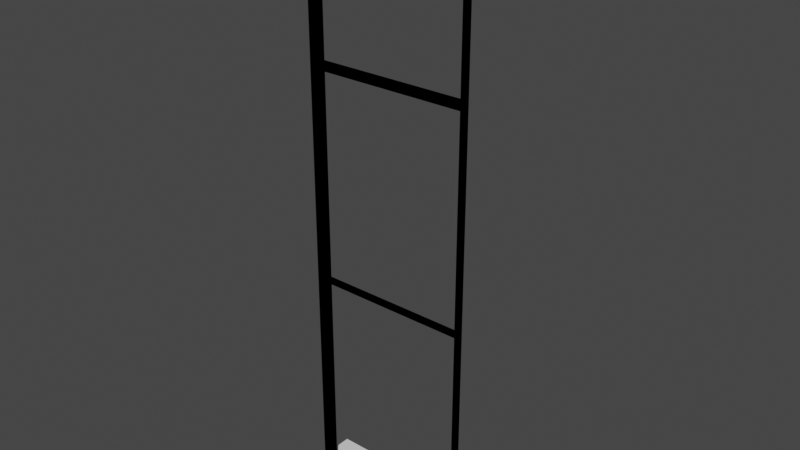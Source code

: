# Source: postwpanel860end.blend  (saved by Blender 3.3.6; exported with 4.5.12 LTS)
import bpy
from mathutils import Matrix  # noqa: F401  (used for matrix-valued properties, if any)

bpy.ops.wm.read_factory_settings(use_empty=True)
scene = bpy.context.scene
scene.name = 'Scene'

# ---- collections
col_collection = bpy.data.collections.new('Collection'); scene.collection.children.link(col_collection)

# ---- materials (node trees are filled in below, after node groups)
mat_0133_gray_002 = bpy.data.materials.new('_0133_Gray.002')
mat_0133_gray_002.use_transparent_shadow = False
mat_0133_gray_002.diffuse_color = (0.502, 0.502, 0.502, 1.0)
mat_0133_gray_007 = bpy.data.materials.new('_0133_Gray.007')
mat_0133_gray_007.use_transparent_shadow = False
mat_0133_gray_007.diffuse_color = (0.502, 0.502, 0.502, 1.0)

# ---- material node trees
mat_0133_gray_002.use_nodes = True; mat_0133_gray_002.node_tree.nodes.clear()
_N = mat_0133_gray_002.node_tree.nodes; _L = mat_0133_gray_002.node_tree.links
n0 = _N.new('ShaderNodeBsdfPrincipled'); n0.name = 'Principled BSDF'; n0.location = (10, 300)
n0.distribution = 'GGX'
n0.subsurface_method = 'RANDOM_WALK_SKIN'
n0.inputs[0].default_value = (0.502, 0.502, 0.502, 1.0)
n0.inputs[27].default_value = (0.0, 0.0, 0.0, 1.0)
n0.inputs[28].default_value = 1.0
n1 = _N.new('ShaderNodeOutputMaterial'); n1.name = 'Material Output'; n1.location = (320, 270)
_L.new(n0.outputs[0], n1.inputs[0])
n1.is_active_output = True
mat_0133_gray_007.use_nodes = True; mat_0133_gray_007.node_tree.nodes.clear()
_N = mat_0133_gray_007.node_tree.nodes; _L = mat_0133_gray_007.node_tree.links
n0 = _N.new('ShaderNodeBsdfPrincipled'); n0.name = 'Principled BSDF'; n0.location = (10, 300)
n0.distribution = 'GGX'
n0.subsurface_method = 'RANDOM_WALK_SKIN'
n0.inputs[0].default_value = (0.502, 0.502, 0.502, 1.0)
n0.inputs[27].default_value = (0.0, 0.0, 0.0, 1.0)
n0.inputs[28].default_value = 1.0
n1 = _N.new('ShaderNodeOutputMaterial'); n1.name = 'Material Output'; n1.location = (320, 270)
_L.new(n0.outputs[0], n1.inputs[0])
n1.is_active_output = True

# ---- world
world_world = bpy.data.worlds.new('World'); scene.world = world_world
world_world.use_nodes = True; world_world.node_tree.nodes.clear()
_N = world_world.node_tree.nodes; _L = world_world.node_tree.links
n0 = _N.new('ShaderNodeOutputWorld'); n0.name = 'World Output'; n0.location = (300, 300)
n1 = _N.new('ShaderNodeBackground'); n1.name = 'Background'; n1.location = (10, 300)
n1.inputs[0].default_value = (0.05088, 0.05088, 0.05088, 1.0)
_L.new(n1.outputs[0], n0.inputs[0])
n0.is_active_output = True
world_world.color = (0.05088, 0.05088, 0.05088)
world_world.use_sun_shadow = False
world_world.sun_shadow_jitter_overblur = 0.0

# ---- meshes
me_id843 = bpy.data.meshes.new('ID843')
me_id843.from_pydata([(0.03, 0.03, 0.0), (3.408e-07, 7.157e-07, 0.0), (3.408e-07, 0.03, 0.0), (0.03, 7.157e-07, 0.0), (0.03, 7.157e-07, 0.0), (0.03, 0.03, 0.0), (3.408e-07, 7.157e-07, 0.0), (3.408e-07, 0.03, 0.0), (0.03, 0.03, 0.0), (0.03, 7.157e-07, 3.0), (0.03, 7.157e-07, 0.0), (0.03, 0.03, 3.0), (0.03, 0.03, 3.0), (0.03, 0.03, 0.0), (0.03, 7.157e-07, 3.0), (0.03, 7.157e-07, 0.0), (0.03, 7.157e-07, 3.0), (3.408e-07, 7.157e-07, 0.0), (0.03, 7.157e-07, 0.0), (3.408e-07, 7.157e-07, 3.0), (3.408e-07, 7.157e-07, 3.0), (0.03, 7.157e-07, 3.0), (3.408e-07, 7.157e-07, 0.0), (0.03, 7.157e-07, 0.0), (3.408e-07, 0.03, 3.0), (3.408e-07, 7.157e-07, 0.0), (3.408e-07, 7.157e-07, 3.0), (3.408e-07, 0.03, 0.0), (3.408e-07, 0.03, 0.0), (3.408e-07, 0.03, 3.0), (3.408e-07, 7.157e-07, 0.0), (3.408e-07, 7.157e-07, 3.0), (3.408e-07, 0.03, 3.0), (0.03, 0.03, 0.0), (3.408e-07, 0.03, 0.0), (0.03, 0.03, 3.0), (0.03, 0.03, 3.0), (3.408e-07, 0.03, 3.0), (0.03, 0.03, 0.0), (3.408e-07, 0.03, 0.0), (0.03, 7.157e-07, 3.0), (3.408e-07, 0.03, 3.0), (3.408e-07, 7.157e-07, 3.0), (0.03, 0.03, 3.0), (0.03, 0.03, 3.0), (0.03, 7.157e-07, 3.0), (3.408e-07, 0.03, 3.0), (3.408e-07, 7.157e-07, 3.0)], [], [(0, 1, 2), (1, 0, 3), (4, 5, 6), (7, 6, 5), (8, 9, 10), (9, 8, 11), (12, 13, 14), (15, 14, 13), (16, 17, 18), (17, 16, 19), (20, 21, 22), (23, 22, 21), (24, 25, 26), (25, 24, 27), (28, 29, 30), (31, 30, 29), (32, 33, 34), (33, 32, 35), (36, 37, 38), (39, 38, 37), (40, 41, 42), (41, 40, 43), (44, 45, 46), (47, 46, 45)])
me_id843.materials.append(mat_0133_gray_002)
me_id843.update()
me_id843.normals_split_custom_set([tuple(v) for v in zip(*[iter([0.0, 0.0, -1.0, 0.0, 0.0, -1.0, 0.0, 0.0, -1.0, 0.0, 0.0, -1.0, 0.0, 0.0, -1.0, 0.0, 0.0, -1.0, 0.0, 0.0, 1.0, 0.0, 0.0, 1.0, 0.0, 0.0, 1.0, 0.0, 0.0, 1.0, 0.0, 0.0, 1.0, 0.0, 0.0, 1.0, 1.0, 0.0, 0.0, 1.0, 0.0, 0.0, 1.0, 0.0, 0.0, 1.0, 0.0, 0.0, 1.0, 0.0, 0.0, 1.0, 0.0, 0.0, -1.0, 0.0, 0.0, -1.0, 0.0, 0.0, -1.0, 0.0, 0.0, -1.0, 0.0, 0.0, -1.0, 0.0, 0.0, -1.0, 0.0, 0.0, 0.0, -1.0, 0.0, 0.0, -1.0, 0.0, 0.0, -1.0, 0.0, 0.0, -1.0, 0.0, 0.0, -1.0, 0.0, 0.0, -1.0, 0.0, 0.0, 1.0, 0.0, 0.0, 1.0, 0.0, 0.0, 1.0, 0.0, 0.0, 1.0, 0.0, 0.0, 1.0, 0.0, 0.0, 1.0, 0.0, -1.0, 0.0, 0.0, -1.0, 0.0, 0.0, -1.0, 0.0, 0.0, -1.0, 0.0, 0.0, -1.0, 0.0, 0.0, -1.0, 0.0, 0.0, 1.0, 0.0, 0.0, 1.0, 0.0, 0.0, 1.0, 0.0, 0.0, 1.0, 0.0, 0.0, 1.0, 0.0, 0.0, 1.0, 0.0, 0.0, 0.0, 1.0, 0.0, 0.0, 1.0, 0.0, 0.0, 1.0, 0.0, 0.0, 1.0, 0.0, 0.0, 1.0, 0.0, 0.0, 1.0, 0.0, 0.0, -1.0, 0.0, 0.0, -1.0, 0.0, 0.0, -1.0, 0.0, 0.0, -1.0, 0.0, 0.0, -1.0, 0.0, 0.0, -1.0, 0.0, 0.0, 0.0, 1.0, 0.0, 0.0, 1.0, 0.0, 0.0, 1.0, 0.0, 0.0, 1.0, 0.0, 0.0, 1.0, 0.0, 0.0, 1.0, 0.0, 0.0, -1.0, 0.0, 0.0, -1.0, 0.0, 0.0, -1.0, 0.0, 0.0, -1.0, 0.0, 0.0, -1.0, 0.0, 0.0, -1.0])] * 3)])
me_id48 = bpy.data.meshes.new('ID48')
me_id48.from_pydata([(0.86, 0.03, 2.2), (0.03993, 1.782e-07, 2.2), (0.03993, 0.03, 2.2), (0.86, 1.782e-07, 2.2), (0.86, 1.782e-07, 2.2), (0.86, 0.03, 2.2), (0.03993, 1.782e-07, 2.2), (0.03993, 0.03, 2.2), (0.03993, 0.03, 2.2), (0.03993, 0.03, 2.2), (0.05993, 0.03, 2.22), (0.05993, 0.03, 2.22), (0.05993, 0.03, 2.22), (0.86, 0.03, 2.2), (0.86, 0.03, 2.2), (0.03993, 0.03, 3.0), (0.03993, 0.03, 3.0), (0.03993, 0.03, 3.0), (0.05993, 0.03, 2.22), (0.03993, 0.03, 3.0), (0.05993, 0.03, 2.98), (0.05993, 0.03, 2.98), (0.84, 0.03, 2.98), (0.84, 0.03, 2.98), (0.86, 0.03, 2.2), (0.84, 0.03, 2.22), (0.86, 0.03, 3.0), (0.84, 0.03, 2.22), (0.84, 0.03, 2.98), (0.86, 0.03, 3.0), (0.03993, 0.03, 3.0), (0.03993, 0.03, 3.0), (0.03993, 0.03, 3.0), (0.84, 0.03, 2.98), (0.84, 0.03, 2.98), (0.86, 0.03, 3.0), (0.84, 0.03, 2.98), (0.84, 0.03, 2.22), (0.86, 0.03, 3.0), (0.05993, 0.03, 2.22), (0.05993, 0.03, 2.22), (0.05993, 0.03, 2.22), (0.86, 0.03, 2.2), (0.86, 0.03, 2.2), (0.84, 0.03, 2.22), (0.86, 0.03, 2.2), (0.05993, 0.03, 2.98), (0.05993, 0.03, 2.98), (0.03993, 0.03, 3.0), (0.05993, 0.03, 2.22), (0.03993, 0.03, 2.2), (0.03993, 0.03, 2.2), (0.86, 0.03, 2.2), (0.86, 0.03, 2.2), (0.86, 1.782e-07, 3.0), (0.86, 1.782e-07, 3.0), (0.86, 1.782e-07, 2.2), (0.86, 0.03, 3.0), (0.86, 0.03, 3.0), (0.86, 0.03, 2.2), (0.86, 0.03, 2.2), (0.86, 1.782e-07, 3.0), (0.86, 1.782e-07, 3.0), (0.86, 1.782e-07, 2.2), (0.86, 1.782e-07, 2.2), (0.84, 1.782e-07, 2.22), (0.03993, 1.782e-07, 2.2), (0.84, 1.782e-07, 2.22), (0.84, 1.782e-07, 2.22), (0.86, 1.782e-07, 2.2), (0.86, 1.782e-07, 3.0), (0.86, 1.782e-07, 3.0), (0.84, 1.782e-07, 2.98), (0.84, 1.782e-07, 2.98), (0.86, 1.782e-07, 3.0), (0.05993, 1.782e-07, 2.98), (0.03993, 1.782e-07, 2.2), (0.05993, 1.782e-07, 2.22), (0.03993, 1.782e-07, 3.0), (0.05993, 1.782e-07, 2.22), (0.03993, 1.782e-07, 2.2), (0.84, 1.782e-07, 2.22), (0.05993, 1.782e-07, 2.98), (0.03993, 1.782e-07, 3.0), (0.05993, 1.782e-07, 2.98), (0.86, 1.782e-07, 3.0), (0.86, 1.782e-07, 3.0), (0.05993, 1.782e-07, 2.98), (0.03993, 1.782e-07, 3.0), (0.05993, 1.782e-07, 2.98), (0.05993, 1.782e-07, 2.22), (0.03993, 1.782e-07, 3.0), (0.84, 1.782e-07, 2.22), (0.03993, 1.782e-07, 2.2), (0.05993, 1.782e-07, 2.22), (0.03993, 1.782e-07, 2.2), (0.05993, 1.782e-07, 2.98), (0.86, 1.782e-07, 3.0), (0.84, 1.782e-07, 2.98), (0.84, 1.782e-07, 2.98), (0.86, 1.782e-07, 3.0), (0.84, 1.782e-07, 2.22), (0.86, 1.782e-07, 2.2), (0.03993, 1.782e-07, 2.2), (0.84, 1.782e-07, 2.22), (0.86, 1.782e-07, 2.2), (0.03993, 0.03, 3.0), (0.03993, 0.03, 3.0), (0.03993, 1.782e-07, 2.2), (0.03993, 1.782e-07, 2.2), (0.03993, 1.782e-07, 3.0), (0.03993, 0.03, 2.2), (0.03993, 0.03, 2.2), (0.03993, 0.03, 3.0), (0.03993, 0.03, 3.0), (0.03993, 1.782e-07, 2.2), (0.03993, 1.782e-07, 2.2), (0.03993, 1.782e-07, 3.0), (0.86, 1.782e-07, 3.0), (0.03993, 0.03, 3.0), (0.03993, 1.782e-07, 3.0), (0.86, 0.03, 3.0), (0.86, 0.03, 3.0), (0.86, 1.782e-07, 3.0), (0.03993, 0.03, 3.0), (0.03993, 1.782e-07, 3.0), (0.84, 1.782e-07, 2.22), (0.05993, 0.03, 2.22), (0.05993, 1.782e-07, 2.22), (0.84, 0.03, 2.22), (0.84, 0.03, 2.22), (0.84, 1.782e-07, 2.22), (0.05993, 0.03, 2.22), (0.05993, 1.782e-07, 2.22), (0.84, 0.03, 2.98), (0.84, 1.782e-07, 2.22), (0.84, 1.782e-07, 2.98), (0.84, 0.03, 2.22), (0.84, 0.03, 2.22), (0.84, 0.03, 2.98), (0.84, 1.782e-07, 2.22), (0.84, 1.782e-07, 2.98), (0.05993, 0.03, 2.22), (0.05993, 1.782e-07, 2.98), (0.05993, 1.782e-07, 2.22), (0.05993, 0.03, 2.98), (0.05993, 0.03, 2.98), (0.05993, 0.03, 2.22), (0.05993, 1.782e-07, 2.98), (0.05993, 1.782e-07, 2.22), (0.84, 0.03, 2.98), (0.05993, 1.782e-07, 2.98), (0.05993, 0.03, 2.98), (0.84, 1.782e-07, 2.98), (0.84, 1.782e-07, 2.98), (0.84, 0.03, 2.98), (0.05993, 1.782e-07, 2.98), (0.05993, 0.03, 2.98), (0.84, 0.03, 1.09), (0.84, 0.03, 1.09), (0.84, 1.782e-07, 0.02), (0.84, 1.782e-07, 0.02), (0.84, 1.782e-07, 1.09), (0.84, 0.03, 0.02), (0.84, 0.03, 0.02), (0.84, 0.03, 1.09), (0.84, 0.03, 1.09), (0.84, 1.782e-07, 0.02), (0.84, 1.782e-07, 0.02), (0.84, 1.782e-07, 1.09), (0.84, 0.03, 1.09), (0.05993, 1.782e-07, 1.09), (0.05993, 0.03, 1.09), (0.84, 1.782e-07, 1.09), (0.84, 1.782e-07, 1.09), (0.84, 0.03, 1.09), (0.05993, 1.782e-07, 1.09), (0.05993, 0.03, 1.09), (0.84, 0.03, 1.09), (0.84, 1.782e-07, 1.11), (0.84, 1.782e-07, 1.09), (0.84, 0.03, 1.11), (0.84, 0.03, 1.11), (0.84, 0.03, 1.09), (0.84, 1.782e-07, 1.11), (0.84, 1.782e-07, 1.09), (0.84, 1.782e-07, 0.02), (0.05993, 0.03, 0.02), (0.05993, 1.782e-07, 0.02), (0.84, 0.03, 0.02), (0.84, 0.03, 0.02), (0.84, 1.782e-07, 0.02), (0.05993, 0.03, 0.02), (0.05993, 1.782e-07, 0.02), (0.05993, 0.03, 0.02), (0.05993, 0.03, 0.02), (0.05993, 1.782e-07, 1.09), (0.05993, 1.782e-07, 1.09), (0.05993, 1.782e-07, 0.02), (0.05993, 0.03, 1.09), (0.05993, 0.03, 1.09), (0.05993, 0.03, 0.02), (0.05993, 0.03, 0.02), (0.05993, 1.782e-07, 1.09), (0.05993, 1.782e-07, 1.09), (0.05993, 1.782e-07, 0.02), (0.84, 0.03, 2.18), (0.84, 1.782e-07, 1.11), (0.84, 1.782e-07, 2.18), (0.84, 0.03, 1.11), (0.84, 0.03, 1.11), (0.84, 0.03, 2.18), (0.84, 1.782e-07, 1.11), (0.84, 1.782e-07, 2.18), (0.84, 1.782e-07, 1.11), (0.05993, 0.03, 1.11), (0.05993, 1.782e-07, 1.11), (0.84, 0.03, 1.11), (0.84, 0.03, 1.11), (0.84, 1.782e-07, 1.11), (0.05993, 0.03, 1.11), (0.05993, 1.782e-07, 1.11), (0.84, 0.03, 2.18), (0.05993, 1.782e-07, 2.18), (0.05993, 0.03, 2.18), (0.84, 1.782e-07, 2.18), (0.84, 1.782e-07, 2.18), (0.84, 0.03, 2.18), (0.05993, 1.782e-07, 2.18), (0.05993, 0.03, 2.18), (0.05993, 0.03, 1.11), (0.05993, 1.782e-07, 2.18), (0.05993, 1.782e-07, 1.11), (0.05993, 0.03, 2.18), (0.05993, 0.03, 2.18), (0.05993, 0.03, 1.11), (0.05993, 1.782e-07, 2.18), (0.05993, 1.782e-07, 1.11), (0.86, 0.03, 0.0), (0.86, 1.782e-07, 2.2), (0.86, 1.782e-07, 0.0), (0.86, 0.03, 2.2), (0.86, 0.03, 2.2), (0.86, 0.03, 0.0), (0.86, 1.782e-07, 2.2), (0.86, 1.782e-07, 0.0), (0.86, 0.03, 0.0), (0.03993, 1.782e-07, 0.0), (0.03993, 0.03, 0.0), (0.86, 1.782e-07, 0.0), (0.86, 1.782e-07, 0.0), (0.86, 0.03, 0.0), (0.03993, 1.782e-07, 0.0), (0.03993, 0.03, 0.0), (0.03993, 0.03, 0.0), (0.03993, 0.03, 0.0), (0.05993, 0.03, 0.02), (0.05993, 0.03, 0.02), (0.05993, 0.03, 0.02), (0.05993, 0.03, 0.02), (0.86, 0.03, 0.0), (0.86, 0.03, 0.0), (0.86, 0.03, 0.0), (0.03993, 0.03, 2.2), (0.03993, 0.03, 2.2), (0.03993, 0.03, 2.2), (0.03993, 0.03, 2.2), (0.05993, 0.03, 1.09), (0.05993, 0.03, 1.09), (0.05993, 0.03, 1.11), (0.05993, 0.03, 1.11), (0.84, 0.03, 1.09), (0.84, 0.03, 1.09), (0.05993, 0.03, 2.18), (0.05993, 0.03, 2.18), (0.84, 0.03, 2.18), (0.84, 0.03, 2.18), (0.84, 0.03, 2.18), (0.84, 0.03, 0.02), (0.84, 0.03, 0.02), (0.86, 0.03, 2.2), (0.86, 0.03, 2.2), (0.86, 0.03, 2.2), (0.84, 0.03, 1.09), (0.84, 0.03, 1.11), (0.84, 0.03, 1.11), (0.84, 0.03, 1.11), (0.03993, 0.03, 2.2), (0.03993, 0.03, 2.2), (0.03993, 0.03, 2.2), (0.03993, 0.03, 2.2), (0.84, 0.03, 2.18), (0.84, 0.03, 2.18), (0.84, 0.03, 2.18), (0.86, 0.03, 2.2), (0.86, 0.03, 2.2), (0.84, 0.03, 1.11), (0.84, 0.03, 1.11), (0.05993, 0.03, 1.11), (0.05993, 0.03, 1.11), (0.84, 0.03, 1.09), (0.84, 0.03, 1.09), (0.84, 0.03, 1.11), (0.84, 0.03, 1.09), (0.86, 0.03, 2.2), (0.84, 0.03, 0.02), (0.84, 0.03, 0.02), (0.05993, 0.03, 0.02), (0.05993, 0.03, 0.02), (0.05993, 0.03, 0.02), (0.05993, 0.03, 0.02), (0.86, 0.03, 0.0), (0.86, 0.03, 0.0), (0.86, 0.03, 0.0), (0.05993, 0.03, 2.18), (0.05993, 0.03, 2.18), (0.05993, 0.03, 1.09), (0.05993, 0.03, 1.09), (0.03993, 0.03, 0.0), (0.03993, 0.03, 0.0), (0.86, 1.782e-07, 2.2), (0.03993, 0.03, 2.2), (0.03993, 1.782e-07, 2.2), (0.86, 0.03, 2.2), (0.86, 0.03, 2.2), (0.86, 1.782e-07, 2.2), (0.03993, 0.03, 2.2), (0.03993, 1.782e-07, 2.2), (0.86, 1.782e-07, 0.0), (0.84, 1.782e-07, 0.02), (0.03993, 1.782e-07, 0.0), (0.84, 1.782e-07, 0.02), (0.86, 1.782e-07, 0.0), (0.86, 1.782e-07, 2.2), (0.84, 1.782e-07, 1.09), (0.84, 1.782e-07, 1.11), (0.84, 1.782e-07, 1.09), (0.84, 1.782e-07, 1.11), (0.84, 1.782e-07, 1.11), (0.05993, 1.782e-07, 1.09), (0.05993, 1.782e-07, 1.09), (0.84, 1.782e-07, 2.18), (0.84, 1.782e-07, 2.18), (0.86, 1.782e-07, 2.2), (0.05993, 1.782e-07, 2.18), (0.03993, 1.782e-07, 0.0), (0.05993, 1.782e-07, 0.02), (0.05993, 1.782e-07, 0.02), (0.03993, 1.782e-07, 2.2), (0.03993, 1.782e-07, 2.2), (0.05993, 1.782e-07, 0.02), (0.03993, 1.782e-07, 0.0), (0.84, 1.782e-07, 0.02), (0.05993, 1.782e-07, 1.09), (0.05993, 1.782e-07, 1.11), (0.05993, 1.782e-07, 1.11), (0.05993, 1.782e-07, 2.18), (0.03993, 1.782e-07, 2.2), (0.05993, 1.782e-07, 2.18), (0.86, 1.782e-07, 2.2), (0.86, 1.782e-07, 2.2), (0.05993, 1.782e-07, 2.18), (0.03993, 1.782e-07, 2.2), (0.05993, 1.782e-07, 2.18), (0.05993, 1.782e-07, 1.11), (0.05993, 1.782e-07, 1.11), (0.03993, 1.782e-07, 2.2), (0.03993, 1.782e-07, 2.2), (0.84, 1.782e-07, 1.11), (0.84, 1.782e-07, 1.11), (0.05993, 1.782e-07, 1.09), (0.05993, 1.782e-07, 1.09), (0.05993, 1.782e-07, 1.11), (0.05993, 1.782e-07, 1.09), (0.05993, 1.782e-07, 1.09), (0.05993, 1.782e-07, 0.02), (0.05993, 1.782e-07, 0.02), (0.84, 1.782e-07, 0.02), (0.03993, 1.782e-07, 0.0), (0.05993, 1.782e-07, 0.02), (0.03993, 1.782e-07, 0.0), (0.05993, 1.782e-07, 2.18), (0.86, 1.782e-07, 2.2), (0.84, 1.782e-07, 2.18), (0.84, 1.782e-07, 2.18), (0.86, 1.782e-07, 2.2), (0.84, 1.782e-07, 1.11), (0.84, 1.782e-07, 1.09), (0.84, 1.782e-07, 1.09), (0.84, 1.782e-07, 0.02), (0.86, 1.782e-07, 0.0), (0.03993, 1.782e-07, 0.0), (0.84, 1.782e-07, 0.02), (0.86, 1.782e-07, 0.0), (0.03993, 0.03, 2.2), (0.03993, 1.782e-07, 0.0), (0.03993, 1.782e-07, 2.2), (0.03993, 0.03, 0.0), (0.03993, 0.03, 0.0), (0.03993, 0.03, 2.2), (0.03993, 1.782e-07, 0.0), (0.03993, 1.782e-07, 2.2)], [], [(0, 1, 2), (1, 0, 3), (4, 5, 6), (7, 6, 5), (9, 12, 14), (11, 8, 16), (18, 19, 20), (21, 15, 22), (24, 25, 26), (27, 13, 10), (26, 25, 28), (29, 23, 17), (30, 33, 35), (36, 37, 38), (41, 43, 44), (38, 37, 45), (34, 32, 46), (47, 48, 49), (31, 51, 40), (42, 39, 50), (53, 55, 56), (54, 52, 57), (58, 60, 62), (63, 61, 59), (64, 65, 66), (68, 69, 71), (67, 70, 72), (73, 74, 75), (76, 77, 78), (79, 80, 81), (78, 77, 82), (83, 84, 85), (86, 87, 88), (89, 90, 91), (92, 93, 94), (91, 90, 95), (96, 97, 98), (99, 100, 101), (100, 102, 101), (103, 104, 105), (107, 109, 110), (108, 106, 111), (112, 114, 116), (117, 115, 113), (118, 119, 120), (119, 118, 121), (122, 123, 124), (125, 124, 123), (126, 127, 128), (127, 126, 129), (130, 131, 132), (133, 132, 131), (134, 135, 136), (135, 134, 137), (138, 139, 140), (141, 140, 139), (142, 143, 144), (143, 142, 145), (146, 147, 148), (149, 148, 147), (150, 151, 152), (151, 150, 153), (154, 155, 156), (157, 156, 155), (158, 160, 162), (161, 159, 163), (164, 165, 167), (169, 168, 166), (170, 171, 172), (171, 170, 173), (174, 175, 176), (177, 176, 175), (178, 179, 180), (179, 178, 181), (182, 183, 184), (185, 184, 183), (186, 187, 188), (187, 186, 189), (190, 191, 192), (193, 192, 191), (194, 196, 198), (197, 195, 199), (200, 201, 203), (205, 204, 202), (206, 207, 208), (207, 206, 209), (210, 211, 212), (213, 212, 211), (214, 215, 216), (215, 214, 217), (218, 219, 220), (221, 220, 219), (222, 223, 224), (223, 222, 225), (226, 227, 228), (229, 228, 227), (230, 231, 232), (231, 230, 233), (234, 235, 236), (237, 236, 235), (238, 239, 240), (239, 238, 241), (242, 243, 244), (245, 244, 243), (246, 247, 248), (247, 246, 249), (250, 251, 252), (253, 252, 251), (255, 259, 262), (258, 254, 265), (257, 264, 267), (268, 265, 270), (267, 269, 271), (269, 264, 274), (273, 263, 275), (261, 279, 280), (278, 260, 256), (280, 279, 271), (282, 283, 284), (286, 272, 270), (280, 285, 276), (281, 277, 266), (287, 291, 294), (292, 297, 295), (298, 300, 296), (302, 303, 304), (301, 305, 295), (310, 313, 306), (295, 305, 312), (293, 290, 315), (314, 289, 299), (301, 299, 317), (298, 288, 316), (317, 289, 309), (288, 319, 308), (311, 307, 318), (320, 321, 322), (321, 320, 323), (324, 325, 326), (327, 326, 325), (328, 329, 330), (331, 332, 333), (331, 333, 334), (334, 333, 335), (336, 338, 340), (335, 333, 341), (342, 343, 344), (345, 346, 348), (350, 351, 352), (349, 347, 353), (349, 353, 354), (355, 339, 337), (349, 354, 356), (357, 358, 359), (360, 361, 362), (363, 364, 366), (369, 371, 372), (365, 374, 367), (373, 375, 366), (377, 378, 379), (367, 376, 380), (381, 382, 383), (384, 385, 386), (370, 368, 387), (386, 385, 388), (388, 385, 389), (385, 390, 389), (391, 392, 393), (394, 395, 396), (395, 394, 397), (398, 399, 400), (401, 400, 399)])
me_id48.polygons.foreach_set('use_smooth', [0, 0, 0, 0, 0, 0, 0, 0, 0, 0, 0, 1, 1, 0, 0, 0, 0, 0, 0, 0, 0, 0, 0, 0, 1, 0, 0, 0, 0, 0, 0, 0, 0, 0, 0, 0, 0, 0, 0, 1, 0, 0, 0, 0, 0, 0, 0, 0, 0, 0, 0, 0, 0, 0, 0, 0, 0, 0, 0, 0, 0, 0, 0, 0, 0, 0, 0, 0, 0, 0, 0, 0, 0, 0, 0, 0, 0, 0, 0, 0, 0, 0, 0, 0, 0, 0, 0, 0, 0, 0, 0, 0, 0, 0, 0, 0, 0, 0, 0, 0, 0, 0, 0, 0, 0, 0, 0, 0, 0, 1, 0, 1, 0, 0, 0, 0, 0, 0, 0, 1, 0, 0, 0, 0, 1, 0, 0, 0, 0, 0, 0, 0, 1, 0, 1, 0, 0, 0, 0, 0, 0, 0, 0, 0, 1, 0, 1, 1, 0, 0, 0, 0, 0, 0, 0, 0, 0, 1, 0, 0, 1, 1, 0, 1, 0, 0, 0, 0, 0, 0, 0, 0])
me_id48.materials.append(mat_0133_gray_007)
me_id48.update()
me_id48.normals_split_custom_set([tuple(v) for v in zip(*[iter([0.0, 0.0, -1.0, 0.0, 0.0, -1.0, 0.0, 0.0, -1.0, 0.0, 0.0, -1.0, 0.0, 0.0, -1.0, 0.0, 0.0, -1.0, 0.0, 0.0, 1.0, 0.0, 0.0, 1.0, 0.0, 0.0, 1.0, 0.0, 0.0, 1.0, 0.0, 0.0, 1.0, 0.0, 0.0, 1.0, 0.0, 1.0, 2.271e-07, 0.0, 1.0, 2.271e-07, 0.0, 1.0, 2.271e-07, 0.0, 1.0, 0.0, 0.0, 1.0, 0.0, 0.0, 1.0, 0.0, 0.0, 1.0, 0.0, 0.0, 1.0, 0.0, 0.0, 1.0, 0.0, 0.0, 1.0, -4.776e-07, 0.0, 1.0, -4.776e-07, 0.0, 1.0, -4.776e-07, 0.0, 1.0, 0.0, 0.0, 1.0, 0.0, 0.0, 1.0, 0.0, 0.0, 1.0, 2.388e-07, 0.0, 1.0, 2.388e-07, 0.0, 1.0, 2.388e-07, 0.0, 1.0, 0.0, 0.0, 1.0, 0.0, 0.0, 1.0, 0.0, 0.0, 1.0, 0.0, 0.0, 1.0, 0.0, 0.0, 1.0, 0.0, 0.0, -1.0, -1.42e-08, 0.0, -1.0, -1.42e-08, 0.0, -1.0, -1.42e-08, 0.0, -1.0, 0.0, 0.0, -1.0, 0.0, 0.0, -1.0, 0.0, 0.0, -1.0, -2.239e-07, 0.0, -1.0, -2.239e-07, 0.0, -1.0, -2.239e-07, 0.0, -1.0, 0.0, 0.0, -1.0, 0.0, 0.0, -1.0, 0.0, 0.0, -1.0, 3.731e-07, 0.0, -1.0, 3.731e-07, 0.0, -1.0, 3.731e-07, 0.0, -1.0, 0.0, 0.0, -1.0, 0.0, 0.0, -1.0, 0.0, 0.0, -1.0, 0.0, 0.0, -1.0, 0.0, 0.0, -1.0, 0.0, 0.0, -1.0, -1.278e-07, 0.0, -1.0, -1.278e-07, 0.0, -1.0, -1.278e-07, 1.0, 0.0, 0.0, 1.0, 0.0, 0.0, 1.0, 0.0, 0.0, 1.0, 0.0, 0.0, 1.0, 0.0, 0.0, 1.0, 0.0, 0.0, -1.0, 0.0, 0.0, -1.0, 0.0, 0.0, -1.0, 0.0, 0.0, -1.0, 0.0, 0.0, -1.0, 0.0, 0.0, -1.0, 0.0, 0.0, 0.0, -1.0, 1.733e-12, 0.0, -1.0, 1.733e-12, 0.0, -1.0, 1.733e-12, 0.0, -1.0, 0.0, 0.0, -1.0, 0.0, 0.0, -1.0, 0.0, 0.0, -1.0, 0.0, 0.0, -1.0, 0.0, 0.0, -1.0, 0.0, 0.0, -1.0, 0.0, 0.0, -1.0, 0.0, 0.0, -1.0, 0.0, 0.0, -1.0, 0.0, 0.0, -1.0, 0.0, 0.0, -1.0, 0.0, 0.0, -1.0, -1.822e-12, 0.0, -1.0, -1.822e-12, 0.0, -1.0, -1.822e-12, 0.0, -1.0, 0.0, 0.0, -1.0, 0.0, 0.0, -1.0, 0.0, 0.0, -1.0, 0.0, 0.0, -1.0, 0.0, 0.0, -1.0, 0.0, 0.0, 1.0, -5.415e-14, 0.0, 1.0, -5.415e-14, 0.0, 1.0, -5.415e-14, 0.0, 1.0, 0.0, 0.0, 1.0, 0.0, 0.0, 1.0, 0.0, 0.0, 1.0, 1.879e-12, 0.0, 1.0, 1.879e-12, 0.0, 1.0, 1.879e-12, 0.0, 1.0, 0.0, 0.0, 1.0, 0.0, 0.0, 1.0, 0.0, 0.0, 1.0, -5.693e-13, 0.0, 1.0, -5.693e-13, 0.0, 1.0, -5.693e-13, 0.0, 1.0, 0.0, 0.0, 1.0, 0.0, 0.0, 1.0, 0.0, 0.0, 1.0, 0.0, 0.0, 1.0, 0.0, 0.0, 1.0, 0.0, 0.0, 1.0, -1.191e-12, 0.0, 1.0, -1.191e-12, 0.0, 1.0, -1.191e-12, -1.0, 0.0, 0.0, -1.0, 0.0, 0.0, -1.0, 0.0, 0.0, -1.0, 0.0, 0.0, -1.0, 0.0, 0.0, -1.0, 0.0, 0.0, 1.0, 0.0, 0.0, 1.0, 0.0, 0.0, 1.0, 0.0, 0.0, 1.0, 0.0, 0.0, 1.0, 0.0, 0.0, 1.0, 0.0, 0.0, 0.0, 0.0, 1.0, 0.0, 0.0, 1.0, 0.0, 0.0, 1.0, 0.0, 0.0, 1.0, 0.0, 0.0, 1.0, 0.0, 0.0, 1.0, 0.0, 0.0, -1.0, 0.0, 0.0, -1.0, 0.0, 0.0, -1.0, 0.0, 0.0, -1.0, 0.0, 0.0, -1.0, 0.0, 0.0, -1.0, 0.0, 0.0, 1.0, 0.0, 0.0, 1.0, 0.0, 0.0, 1.0, 0.0, 0.0, 1.0, 0.0, 0.0, 1.0, 0.0, 0.0, 1.0, 0.0, 0.0, -1.0, 0.0, 0.0, -1.0, 0.0, 0.0, -1.0, 0.0, 0.0, -1.0, 0.0, 0.0, -1.0, 0.0, 0.0, -1.0, -1.0, 0.0, 0.0, -1.0, 0.0, 0.0, -1.0, 0.0, 0.0, -1.0, 0.0, 0.0, -1.0, 0.0, 0.0, -1.0, 0.0, 0.0, 1.0, 0.0, 0.0, 1.0, 0.0, 0.0, 1.0, 0.0, 0.0, 1.0, 0.0, 0.0, 1.0, 0.0, 0.0, 1.0, 0.0, 0.0, 1.0, 0.0, 0.0, 1.0, 0.0, 0.0, 1.0, 0.0, 0.0, 1.0, 0.0, 0.0, 1.0, 0.0, 0.0, 1.0, 0.0, 0.0, -1.0, 0.0, 0.0, -1.0, 0.0, 0.0, -1.0, 0.0, 0.0, -1.0, 0.0, 0.0, -1.0, 0.0, 0.0, -1.0, 0.0, 0.0, 0.0, 0.0, -1.0, 0.0, 0.0, -1.0, 0.0, 0.0, -1.0, 0.0, 0.0, -1.0, 0.0, 0.0, -1.0, 0.0, 0.0, -1.0, 0.0, 0.0, 1.0, 0.0, 0.0, 1.0, 0.0, 0.0, 1.0, 0.0, 0.0, 1.0, 0.0, 0.0, 1.0, 0.0, 0.0, 1.0, -1.0, 0.0, 0.0, -1.0, 0.0, 0.0, -1.0, 0.0, 0.0, -1.0, 0.0, 0.0, -1.0, 0.0, 0.0, -1.0, 0.0, 0.0, 1.0, 0.0, 0.0, 1.0, 0.0, 0.0, 1.0, 0.0, 0.0, 1.0, 0.0, 0.0, 1.0, 0.0, 0.0, 1.0, 0.0, 0.0, 0.0, 0.0, -1.0, 0.0, 0.0, -1.0, 0.0, 0.0, -1.0, 0.0, 0.0, -1.0, 0.0, 0.0, -1.0, 0.0, 0.0, -1.0, 0.0, 0.0, 1.0, 0.0, 0.0, 1.0, 0.0, 0.0, 1.0, 0.0, 0.0, 1.0, 0.0, 0.0, 1.0, 0.0, 0.0, 1.0, 1.0, 0.0, 0.0, 1.0, 0.0, 0.0, 1.0, 0.0, 0.0, 1.0, 0.0, 0.0, 1.0, 0.0, 0.0, 1.0, 0.0, 0.0, -1.0, 0.0, 0.0, -1.0, 0.0, 0.0, -1.0, 0.0, 0.0, -1.0, 0.0, 0.0, -1.0, 0.0, 0.0, -1.0, 0.0, 0.0, 0.0, 0.0, 1.0, 0.0, 0.0, 1.0, 0.0, 0.0, 1.0, 0.0, 0.0, 1.0, 0.0, 0.0, 1.0, 0.0, 0.0, 1.0, 0.0, 0.0, -1.0, 0.0, 0.0, -1.0, 0.0, 0.0, -1.0, 0.0, 0.0, -1.0, 0.0, 0.0, -1.0, 0.0, 0.0, -1.0, 1.0, 0.0, 0.0, 1.0, 0.0, 0.0, 1.0, 0.0, 0.0, 1.0, 0.0, 0.0, 1.0, 0.0, 0.0, 1.0, 0.0, 0.0, -1.0, 0.0, 0.0, -1.0, 0.0, 0.0, -1.0, 0.0, 0.0, -1.0, 0.0, 0.0, -1.0, 0.0, 0.0, -1.0, 0.0, 0.0, -1.0, 0.0, 0.0, -1.0, 0.0, 0.0, -1.0, 0.0, 0.0, -1.0, 0.0, 0.0, -1.0, 0.0, 0.0, -1.0, 0.0, 0.0, 1.0, 0.0, 0.0, 1.0, 0.0, 0.0, 1.0, 0.0, 0.0, 1.0, 0.0, 0.0, 1.0, 0.0, 0.0, 1.0, 0.0, 0.0, 0.0, 0.0, 1.0, 0.0, 0.0, 1.0, 0.0, 0.0, 1.0, 0.0, 0.0, 1.0, 0.0, 0.0, 1.0, 0.0, 0.0, 1.0, 0.0, 0.0, -1.0, 0.0, 0.0, -1.0, 0.0, 0.0, -1.0, 0.0, 0.0, -1.0, 0.0, 0.0, -1.0, 0.0, 0.0, -1.0, 0.0, 0.0, -1.0, 0.0, 0.0, -1.0, 0.0, 0.0, -1.0, 0.0, 0.0, -1.0, 0.0, 0.0, -1.0, 0.0, 0.0, -1.0, 0.0, 0.0, 1.0, 0.0, 0.0, 1.0, 0.0, 0.0, 1.0, 0.0, 0.0, 1.0, 0.0, 0.0, 1.0, 0.0, 0.0, 1.0, 1.0, 0.0, 0.0, 1.0, 0.0, 0.0, 1.0, 0.0, 0.0, 1.0, 0.0, 0.0, 1.0, 0.0, 0.0, 1.0, 0.0, 0.0, -1.0, 0.0, 0.0, -1.0, 0.0, 0.0, -1.0, 0.0, 0.0, -1.0, 0.0, 0.0, -1.0, 0.0, 0.0, -1.0, 0.0, 0.0, 1.0, 0.0, 0.0, 1.0, 0.0, 0.0, 1.0, 0.0, 0.0, 1.0, 0.0, 0.0, 1.0, 0.0, 0.0, 1.0, 0.0, 0.0, -1.0, 0.0, 0.0, -1.0, 0.0, 0.0, -1.0, 0.0, 0.0, -1.0, 0.0, 0.0, -1.0, 0.0, 0.0, -1.0, 0.0, 0.0, 0.0, 0.0, -1.0, 0.0, 0.0, -1.0, 0.0, 0.0, -1.0, 0.0, 0.0, -1.0, 0.0, 0.0, -1.0, 0.0, 0.0, -1.0, 0.0, 0.0, 1.0, 0.0, 0.0, 1.0, 0.0, 0.0, 1.0, 0.0, 0.0, 1.0, 0.0, 0.0, 1.0, 0.0, 0.0, 1.0, 0.0, 1.0, 2.271e-07, 0.0, 1.0, 2.271e-07, 0.0, 1.0, 2.271e-07, 0.0, 1.0, 0.0, 0.0, 1.0, 0.0, 0.0, 1.0, 0.0, 0.0, 1.0, 0.0, 0.0, 1.0, 0.0, 0.0, 1.0, 0.0, 0.0, 1.0, 0.0, 0.0, 1.0, 0.0, 0.0, 1.0, 0.0, 0.0, 1.0, 0.0, 0.0, 1.0, 0.0, 0.0, 1.0, 0.0, 0.0, 1.0, 0.0, 0.0, 1.0, 0.0, 0.0, 1.0, 0.0, 0.0, 1.0, -2.388e-07, 0.0, 1.0, -2.388e-07, 0.0, 1.0, -2.388e-07, 0.0, 1.0, 0.0, 0.0, 1.0, 0.0, 0.0, 1.0, 0.0, 0.0, 1.0, 0.0, 0.0, 1.0, 0.0, 0.0, 1.0, 0.0, 0.0, 1.0, 0.0, 0.0, 1.0, 0.0, 0.0, 1.0, 0.0, 0.0, 1.0, 0.0, 0.0, 1.0, 0.0, 0.0, 1.0, 0.0, 0.0, 1.0, 0.0, 0.0, 1.0, 0.0, 0.0, 1.0, 0.0, 0.0, 1.0, 0.0, 0.0, 1.0, 0.0, 0.0, 1.0, 0.0, 0.0, 1.0, 0.0, 0.0, 1.0, 0.0, 0.0, 1.0, 0.0, 0.0, -1.0, -2.129e-08, 0.0, -1.0, -2.129e-08, 0.0, -1.0, -2.129e-08, 0.0, -1.0, 0.0, 0.0, -1.0, 0.0, 0.0, -1.0, 0.0, 0.0, -1.0, 0.0, 0.0, -1.0, 0.0, 0.0, -1.0, 0.0, 0.0, -1.0, 0.0, 0.0, -1.0, 0.0, 0.0, -1.0, 0.0, 0.0, -1.0, 0.0, 0.0, -1.0, 0.0, 0.0, -1.0, 0.0, 0.0, -1.0, 2.239e-08, 0.0, -1.0, 2.239e-08, 0.0, -1.0, 2.239e-08, 0.0, -1.0, 0.0, 0.0, -1.0, 0.0, 0.0, -1.0, 0.0, 0.0, -1.0, 1.343e-07, 0.0, -1.0, 1.343e-07, 0.0, -1.0, 1.343e-07, 0.0, -1.0, 0.0, 0.0, -1.0, 0.0, 0.0, -1.0, 0.0, 0.0, -1.0, 0.0, 0.0, -1.0, 0.0, 0.0, -1.0, 0.0, 0.0, -1.0, 0.0, 0.0, -1.0, 0.0, 0.0, -1.0, 0.0, 0.0, -1.0, 0.0, 0.0, -1.0, 0.0, 0.0, -1.0, 0.0, 0.0, -1.0, 0.0, 0.0, -1.0, 0.0, 0.0, -1.0, 0.0, 0.0, -1.0, -1.278e-07, 0.0, -1.0, -1.278e-07, 0.0, -1.0, -1.278e-07, 0.0, 0.0, 1.0, 0.0, 0.0, 1.0, 0.0, 0.0, 1.0, 0.0, 0.0, 1.0, 0.0, 0.0, 1.0, 0.0, 0.0, 1.0, 0.0, 0.0, -1.0, 0.0, 0.0, -1.0, 0.0, 0.0, -1.0, 0.0, 0.0, -1.0, 0.0, 0.0, -1.0, 0.0, 0.0, -1.0, 0.0, -1.0, 0.0, 0.0, -1.0, 0.0, 0.0, -1.0, 0.0, 0.0, -1.0, 0.0, 0.0, -1.0, 0.0, 0.0, -1.0, 0.0, 0.0, -1.0, 0.0, 0.0, -1.0, 0.0, 0.0, -1.0, 0.0, 0.0, -1.0, 0.0, 0.0, -1.0, 0.0, 0.0, -1.0, 0.0, 0.0, -1.0, 0.0, 0.0, -1.0, 0.0, 0.0, -1.0, 0.0, 0.0, -1.0, 0.0, 0.0, -1.0, 0.0, 0.0, -1.0, 0.0, 0.0, -1.0, -1.822e-12, 0.0, -1.0, -1.822e-12, 0.0, -1.0, -1.822e-12, 0.0, -1.0, 0.0, 0.0, -1.0, 0.0, 0.0, -1.0, 0.0, 0.0, -1.0, 0.0, 0.0, -1.0, 0.0, 0.0, -1.0, 0.0, 0.0, -1.0, 0.0, 0.0, -1.0, 0.0, 0.0, -1.0, 0.0, 0.0, -1.0, 0.0, 0.0, -1.0, 0.0, 0.0, -1.0, 0.0, 0.0, -1.0, 0.0, 0.0, -1.0, 0.0, 0.0, -1.0, 0.0, 0.0, -1.0, 0.0, 0.0, -1.0, 0.0, 0.0, -1.0, 0.0, 0.0, -1.0, 1.733e-12, 0.0, -1.0, 1.733e-12, 0.0, -1.0, 1.733e-12, 0.0, 1.0, -1.787e-12, 0.0, 1.0, -1.787e-12, 0.0, 1.0, -1.787e-12, 0.0, 1.0, 0.0, 0.0, 1.0, 0.0, 0.0, 1.0, 0.0, 0.0, 1.0, 0.0, 0.0, 1.0, 0.0, 0.0, 1.0, 0.0, 0.0, 1.0, 0.0, 0.0, 1.0, 0.0, 0.0, 1.0, 0.0, 0.0, 1.0, 0.0, 0.0, 1.0, 0.0, 0.0, 1.0, 0.0, 0.0, 1.0, 5.693e-14, 0.0, 1.0, 5.693e-14, 0.0, 1.0, 5.693e-14, 0.0, 1.0, 0.0, 0.0, 1.0, 0.0, 0.0, 1.0, 0.0, 0.0, 1.0, 1.252e-12, 0.0, 1.0, 1.252e-12, 0.0, 1.0, 1.252e-12, 0.0, 1.0, 0.0, 0.0, 1.0, 0.0, 0.0, 1.0, 0.0, 0.0, 1.0, 0.0, 0.0, 1.0, 0.0, 0.0, 1.0, 0.0, 0.0, 1.0, 0.0, 0.0, 1.0, 0.0, 0.0, 1.0, 0.0, 0.0, 1.0, 0.0, 0.0, 1.0, 0.0, 0.0, 1.0, 0.0, 0.0, 1.0, 0.0, 0.0, 1.0, 0.0, 0.0, 1.0, 0.0, 0.0, 1.0, 5.415e-13, 0.0, 1.0, 5.415e-13, 0.0, 1.0, 5.415e-13, -1.0, 0.0, 0.0, -1.0, 0.0, 0.0, -1.0, 0.0, 0.0, -1.0, 0.0, 0.0, -1.0, 0.0, 0.0, -1.0, 0.0, 0.0, 1.0, 0.0, 0.0, 1.0, 0.0, 0.0, 1.0, 0.0, 0.0, 1.0, 0.0, 0.0, 1.0, 0.0, 0.0, 1.0, 0.0, 0.0])] * 3)])
me_plane = bpy.data.meshes.new('Plane')
me_plane.from_pydata([(-0.6, -0.6, 0.0), (0.6, -0.6, 0.0), (-0.6, 0.6, 0.0), (0.6, 0.6, 0.0)], [], [(0, 1, 3, 2)])
_uv = me_plane.uv_layers.new(name='UVMap')
_uv.uv.foreach_set('vector', [0.0, 0.0, 1.0, 0.0, 1.0, 1.0, 0.0, 1.0])
me_plane.update()

# ---- objects
ob_instance_10 = bpy.data.objects.new('instance_10', me_id843)
ob_group_5 = bpy.data.objects.new('group_5', me_id48)
ob_plane = bpy.data.objects.new('Plane', me_plane)

# ---- transforms, parenting, visibility, modifiers, constraints
ob_instance_10.location = (0.0, 0.0, 0.0)
ob_instance_10.rotation_mode = 'QUATERNION'
ob_instance_10.rotation_quaternion = (1.0, 0.0, 0.0, 0.0)
ob_group_5.location = (0.0, 0.0, 0.0)
ob_group_5.rotation_mode = 'QUATERNION'
ob_group_5.rotation_quaternion = (1.0, 0.0, 0.0, 0.0)
ob_plane.location = (0.45, 0.1249, 0.0)
ob_plane.scale = (0.75, 0.08333, 1.0)

# ---- collection membership
scene.collection.objects.link(ob_instance_10)
scene.collection.objects.link(ob_group_5)
col_collection.objects.link(ob_plane)

# ---- scene / render settings (as saved in the file)
scene.frame_start = 1; scene.frame_end = 250; scene.frame_set(4)
scene.render.engine = 'BLENDER_EEVEE_NEXT'
scene.cycles.sampling_pattern = 'TABULATED_SOBOL'
scene.cycles.use_light_tree = False
scene.view_settings.view_transform = 'Filmic'
bpy.context.view_layer.update()

# ---- added for rendering (the .blend has no active camera and no usable light): camera, sun
cam_auto = bpy.data.cameras.new('AutoCamera')
cam_auto.lens = 50.0
cam_auto.sensor_width = 36.0
cam_auto.clip_end = 1000.0
ob_auto_camera = bpy.data.objects.new('AutoCamera', cam_auto)
scene.collection.objects.link(ob_auto_camera)
ob_auto_camera.location = (3.3524, -3.39542, 3.82192)
ob_auto_camera.rotation_euler = (1.09748, -7.21219e-08, 0.694738)
scene.camera = ob_auto_camera
light_auto_sun = bpy.data.lights.new('AutoSun', 'SUN')
light_auto_sun.energy = 3.0
light_auto_sun.angle = 0.0523599
ob_auto_sun = bpy.data.objects.new('AutoSun', light_auto_sun)
scene.collection.objects.link(ob_auto_sun)
ob_auto_sun.rotation_euler = (0.872665, 0.174533, 0.523599)
bpy.context.view_layer.update()
